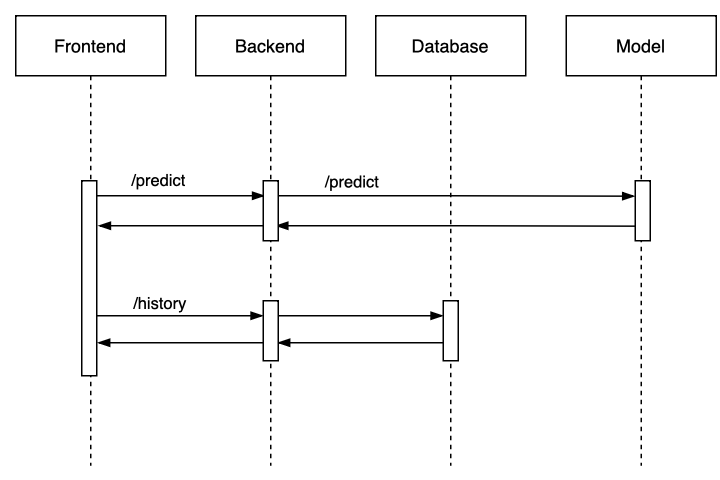

The diagram above was exported from draw.io. Its source (the exported page's mxGraphModel, read from the mxfile embedded in the PNG):
<mxGraphModel dx="1007" dy="660" grid="1" gridSize="10" guides="1" tooltips="1" connect="1" arrows="1" fold="1" page="1" pageScale="1" pageWidth="827" pageHeight="1169" math="0" shadow="0">
  <root>
    <mxCell id="0" />
    <mxCell id="1" parent="0" />
    <mxCell id="5QOavyZz2uKpQMqC0Txv-33" value="" style="rounded=0;whiteSpace=wrap;html=1;strokeColor=none;" vertex="1" parent="1">
      <mxGeometry x="240" y="520" width="480" height="320" as="geometry" />
    </mxCell>
    <mxCell id="5QOavyZz2uKpQMqC0Txv-32" value="" style="edgeStyle=elbowEdgeStyle;fontSize=12;html=1;endArrow=none;endFill=1;rounded=0;startArrow=blockThin;startFill=1;" edge="1" parent="1">
      <mxGeometry width="160" relative="1" as="geometry">
        <mxPoint x="305" y="670" as="sourcePoint" />
        <mxPoint x="420" y="670" as="targetPoint" />
      </mxGeometry>
    </mxCell>
    <mxCell id="5QOavyZz2uKpQMqC0Txv-29" value="" style="edgeStyle=elbowEdgeStyle;fontSize=12;html=1;endArrow=none;endFill=1;rounded=0;startArrow=blockThin;startFill=1;" edge="1" parent="1">
      <mxGeometry width="160" relative="1" as="geometry">
        <mxPoint x="304.5" y="748" as="sourcePoint" />
        <mxPoint x="419.5" y="748" as="targetPoint" />
      </mxGeometry>
    </mxCell>
    <mxCell id="5QOavyZz2uKpQMqC0Txv-31" value="" style="edgeStyle=elbowEdgeStyle;fontSize=12;html=1;endArrow=none;endFill=1;rounded=0;startArrow=blockThin;startFill=1;" edge="1" parent="1">
      <mxGeometry width="160" relative="1" as="geometry">
        <mxPoint x="424.5" y="748" as="sourcePoint" />
        <mxPoint x="539.5" y="748" as="targetPoint" />
      </mxGeometry>
    </mxCell>
    <mxCell id="5QOavyZz2uKpQMqC0Txv-26" value="" style="edgeStyle=elbowEdgeStyle;fontSize=12;html=1;endArrow=blockThin;endFill=1;rounded=0;" edge="1" parent="1">
      <mxGeometry width="160" relative="1" as="geometry">
        <mxPoint x="300" y="730" as="sourcePoint" />
        <mxPoint x="415" y="730" as="targetPoint" />
      </mxGeometry>
    </mxCell>
    <mxCell id="5QOavyZz2uKpQMqC0Txv-28" value="/history" style="edgeLabel;html=1;align=center;verticalAlign=middle;resizable=0;points=[];" vertex="1" connectable="0" parent="5QOavyZz2uKpQMqC0Txv-26">
      <mxGeometry x="-0.1999" y="2" relative="1" as="geometry">
        <mxPoint y="-6" as="offset" />
      </mxGeometry>
    </mxCell>
    <mxCell id="5QOavyZz2uKpQMqC0Txv-19" value="" style="edgeStyle=elbowEdgeStyle;fontSize=12;html=1;endArrow=none;endFill=1;rounded=0;startArrow=blockThin;startFill=1;" edge="1" parent="1">
      <mxGeometry width="160" relative="1" as="geometry">
        <mxPoint x="423.25" y="670" as="sourcePoint" />
        <mxPoint x="668.75" y="670.29" as="targetPoint" />
      </mxGeometry>
    </mxCell>
    <mxCell id="5QOavyZz2uKpQMqC0Txv-15" value="" style="edgeStyle=elbowEdgeStyle;fontSize=12;html=1;endArrow=blockThin;endFill=1;rounded=0;" edge="1" parent="1">
      <mxGeometry width="160" relative="1" as="geometry">
        <mxPoint x="417.25" y="650" as="sourcePoint" />
        <mxPoint x="662.75" y="650.29" as="targetPoint" />
      </mxGeometry>
    </mxCell>
    <mxCell id="5QOavyZz2uKpQMqC0Txv-9" value="" style="edgeStyle=elbowEdgeStyle;fontSize=12;html=1;endArrow=blockThin;endFill=1;startArrow=none;startFill=0;endSize=6;startSize=10;rounded=0;" edge="1" parent="1">
      <mxGeometry width="160" relative="1" as="geometry">
        <mxPoint x="300" y="650" as="sourcePoint" />
        <mxPoint x="416" y="650" as="targetPoint" />
      </mxGeometry>
    </mxCell>
    <mxCell id="5QOavyZz2uKpQMqC0Txv-11" value="/predict" style="edgeLabel;html=1;align=center;verticalAlign=middle;resizable=0;points=[];" vertex="1" connectable="0" parent="5QOavyZz2uKpQMqC0Txv-9">
      <mxGeometry x="-0.2305" y="2" relative="1" as="geometry">
        <mxPoint y="-8" as="offset" />
      </mxGeometry>
    </mxCell>
    <mxCell id="5QOavyZz2uKpQMqC0Txv-27" value="" style="edgeStyle=elbowEdgeStyle;fontSize=12;html=1;endArrow=blockThin;endFill=1;rounded=0;" edge="1" parent="1">
      <mxGeometry width="160" relative="1" as="geometry">
        <mxPoint x="420" y="730" as="sourcePoint" />
        <mxPoint x="535" y="730" as="targetPoint" />
      </mxGeometry>
    </mxCell>
    <mxCell id="5QOavyZz2uKpQMqC0Txv-1" value="Frontend" style="shape=umlLifeline;perimeter=lifelinePerimeter;whiteSpace=wrap;html=1;container=1;dropTarget=0;collapsible=0;recursiveResize=0;outlineConnect=0;portConstraint=eastwest;newEdgeStyle={&quot;edgeStyle&quot;:&quot;elbowEdgeStyle&quot;,&quot;elbow&quot;:&quot;vertical&quot;,&quot;curved&quot;:0,&quot;rounded&quot;:0};" vertex="1" parent="1">
      <mxGeometry x="250" y="530" width="100" height="300" as="geometry" />
    </mxCell>
    <mxCell id="5QOavyZz2uKpQMqC0Txv-20" value="" style="html=1;points=[[0,0,0,0,5],[0,1,0,0,-5],[1,0,0,0,5],[1,1,0,0,-5]];perimeter=orthogonalPerimeter;outlineConnect=0;targetShapes=umlLifeline;portConstraint=eastwest;newEdgeStyle={&quot;curved&quot;:0,&quot;rounded&quot;:0};" vertex="1" parent="5QOavyZz2uKpQMqC0Txv-1">
      <mxGeometry x="44" y="110" width="10" height="130" as="geometry" />
    </mxCell>
    <mxCell id="5QOavyZz2uKpQMqC0Txv-2" value="Backend" style="shape=umlLifeline;perimeter=lifelinePerimeter;whiteSpace=wrap;html=1;container=1;dropTarget=0;collapsible=0;recursiveResize=0;outlineConnect=0;portConstraint=eastwest;newEdgeStyle={&quot;edgeStyle&quot;:&quot;elbowEdgeStyle&quot;,&quot;elbow&quot;:&quot;vertical&quot;,&quot;curved&quot;:0,&quot;rounded&quot;:0};" vertex="1" parent="1">
      <mxGeometry x="370" y="530" width="100" height="300" as="geometry" />
    </mxCell>
    <mxCell id="5QOavyZz2uKpQMqC0Txv-24" value="" style="html=1;points=[[0,0,0,0,5],[0,1,0,0,-5],[1,0,0,0,5],[1,1,0,0,-5]];perimeter=orthogonalPerimeter;outlineConnect=0;targetShapes=umlLifeline;portConstraint=eastwest;newEdgeStyle={&quot;curved&quot;:0,&quot;rounded&quot;:0};" vertex="1" parent="5QOavyZz2uKpQMqC0Txv-2">
      <mxGeometry x="45" y="190" width="10" height="40" as="geometry" />
    </mxCell>
    <mxCell id="5QOavyZz2uKpQMqC0Txv-22" value="" style="html=1;points=[[0,0,0,0,5],[0,1,0,0,-5],[1,0,0,0,5],[1,1,0,0,-5]];perimeter=orthogonalPerimeter;outlineConnect=0;targetShapes=umlLifeline;portConstraint=eastwest;newEdgeStyle={&quot;curved&quot;:0,&quot;rounded&quot;:0};" vertex="1" parent="5QOavyZz2uKpQMqC0Txv-2">
      <mxGeometry x="45" y="110" width="10" height="40" as="geometry" />
    </mxCell>
    <mxCell id="5QOavyZz2uKpQMqC0Txv-3" value="Database" style="shape=umlLifeline;perimeter=lifelinePerimeter;whiteSpace=wrap;html=1;container=1;dropTarget=0;collapsible=0;recursiveResize=0;outlineConnect=0;portConstraint=eastwest;newEdgeStyle={&quot;edgeStyle&quot;:&quot;elbowEdgeStyle&quot;,&quot;elbow&quot;:&quot;vertical&quot;,&quot;curved&quot;:0,&quot;rounded&quot;:0};" vertex="1" parent="1">
      <mxGeometry x="490" y="530" width="100" height="300" as="geometry" />
    </mxCell>
    <mxCell id="5QOavyZz2uKpQMqC0Txv-25" value="" style="html=1;points=[[0,0,0,0,5],[0,1,0,0,-5],[1,0,0,0,5],[1,1,0,0,-5]];perimeter=orthogonalPerimeter;outlineConnect=0;targetShapes=umlLifeline;portConstraint=eastwest;newEdgeStyle={&quot;curved&quot;:0,&quot;rounded&quot;:0};" vertex="1" parent="5QOavyZz2uKpQMqC0Txv-3">
      <mxGeometry x="45" y="190" width="10" height="40" as="geometry" />
    </mxCell>
    <mxCell id="5QOavyZz2uKpQMqC0Txv-4" value="Model" style="shape=umlLifeline;perimeter=lifelinePerimeter;whiteSpace=wrap;html=1;container=1;dropTarget=0;collapsible=0;recursiveResize=0;outlineConnect=0;portConstraint=eastwest;newEdgeStyle={&quot;edgeStyle&quot;:&quot;elbowEdgeStyle&quot;,&quot;elbow&quot;:&quot;vertical&quot;,&quot;curved&quot;:0,&quot;rounded&quot;:0};" vertex="1" parent="1">
      <mxGeometry x="617" y="530" width="100" height="300" as="geometry" />
    </mxCell>
    <mxCell id="5QOavyZz2uKpQMqC0Txv-21" value="" style="html=1;points=[[0,0,0,0,5],[0,1,0,0,-5],[1,0,0,0,5],[1,1,0,0,-5]];perimeter=orthogonalPerimeter;outlineConnect=0;targetShapes=umlLifeline;portConstraint=eastwest;newEdgeStyle={&quot;curved&quot;:0,&quot;rounded&quot;:0};" vertex="1" parent="5QOavyZz2uKpQMqC0Txv-4">
      <mxGeometry x="46" y="110" width="10" height="40" as="geometry" />
    </mxCell>
    <mxCell id="5QOavyZz2uKpQMqC0Txv-16" value="/predict" style="edgeLabel;html=1;align=center;verticalAlign=middle;resizable=0;points=[];" vertex="1" connectable="0" parent="1">
      <mxGeometry x="359.9957142857142" y="650" as="geometry">
        <mxPoint x="114" y="-9" as="offset" />
      </mxGeometry>
    </mxCell>
  </root>
</mxGraphModel>